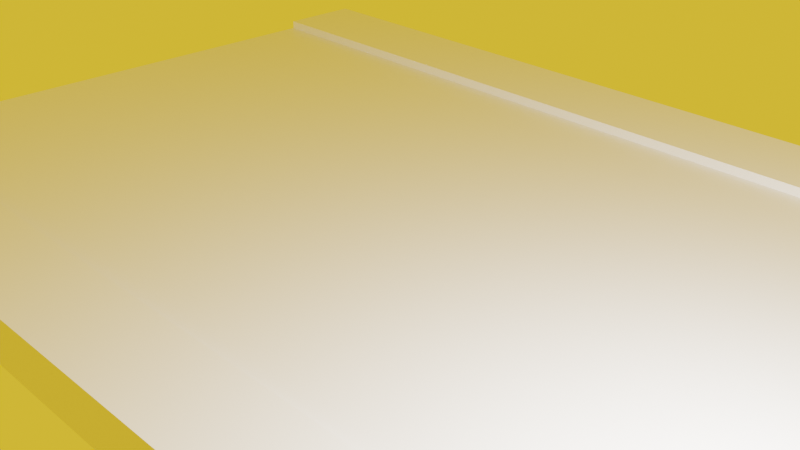 # Source: road.2.0.blend  (saved by Blender 2.91.10; exported with 4.5.12 LTS)
import bpy
from mathutils import Matrix  # noqa: F401  (used for matrix-valued properties, if any)

bpy.ops.wm.read_factory_settings(use_empty=True)
scene = bpy.context.scene
scene.name = 'Scene'

# ---- collections
col_collection = bpy.data.collections.new('Collection'); scene.collection.children.link(col_collection)
col_newroad = bpy.data.collections.new('newroad'); scene.collection.children.link(col_newroad)

# ---- materials (node trees are filled in below, after node groups)
mat_material_014 = bpy.data.materials.new('Material.014')
mat_material_014.alpha_threshold = 0.0
mat_material_014.use_transparent_shadow = False
mat_material_014.line_color = (0.0, 0.0, 0.0, 1.0)
mat_material_013 = bpy.data.materials.new('Material.013')
mat_material_013.alpha_threshold = 0.0
mat_material_013.use_transparent_shadow = False
mat_material_013.line_color = (0.0, 0.0, 0.0, 1.0)
mat_material_012 = bpy.data.materials.new('Material.012')
mat_material_012.alpha_threshold = 0.0
mat_material_012.use_transparent_shadow = False
mat_material_012.line_color = (0.0, 0.0, 0.0, 1.0)

# ---- material node trees
mat_material_014.use_nodes = True; mat_material_014.node_tree.nodes.clear()
_N = mat_material_014.node_tree.nodes; _L = mat_material_014.node_tree.links
n0 = _N.new('ShaderNodeOutputMaterial'); n0.name = 'Material Output'; n0.location = (300, 300)
n1 = _N.new('ShaderNodeBsdfPrincipled'); n1.name = 'Principled BSDF'; n1.location = (10, 300)
n1.distribution = 'GGX'
n1.subsurface_method = 'BURLEY'
n1.inputs[2].default_value = 0.4
n1.inputs[3].default_value = 1.45
n1.inputs[27].default_value = (0.0, 0.0, 0.0, 1.0)
n1.inputs[28].default_value = 1.0
_L.new(n1.outputs[0], n0.inputs[0])
n0.is_active_output = True
mat_material_013.use_nodes = True; mat_material_013.node_tree.nodes.clear()
_N = mat_material_013.node_tree.nodes; _L = mat_material_013.node_tree.links
n0 = _N.new('ShaderNodeOutputMaterial'); n0.name = 'Material Output'; n0.location = (300, 300)
n1 = _N.new('ShaderNodeBsdfPrincipled'); n1.name = 'Principled BSDF'; n1.location = (10, 300)
n1.distribution = 'GGX'
n1.subsurface_method = 'BURLEY'
n1.inputs[2].default_value = 0.4
n1.inputs[3].default_value = 1.45
n1.inputs[27].default_value = (0.0, 0.0, 0.0, 1.0)
n1.inputs[28].default_value = 1.0
_L.new(n1.outputs[0], n0.inputs[0])
n0.is_active_output = True
mat_material_012.use_nodes = True; mat_material_012.node_tree.nodes.clear()
_N = mat_material_012.node_tree.nodes; _L = mat_material_012.node_tree.links
n0 = _N.new('ShaderNodeOutputMaterial'); n0.name = 'Material Output'; n0.location = (300, 300)
n1 = _N.new('ShaderNodeBsdfPrincipled'); n1.name = 'Principled BSDF'; n1.location = (10, 300)
n1.distribution = 'GGX'
n1.subsurface_method = 'BURLEY'
n1.inputs[2].default_value = 0.4
n1.inputs[3].default_value = 1.45
n1.inputs[27].default_value = (0.0, 0.0, 0.0, 1.0)
n1.inputs[28].default_value = 1.0
_L.new(n1.outputs[0], n0.inputs[0])
n0.is_active_output = True

# ---- world
world_world = bpy.data.worlds.new('World'); scene.world = world_world
world_world.use_nodes = True; world_world.node_tree.nodes.clear()
_N = world_world.node_tree.nodes; _L = world_world.node_tree.links
n0 = _N.new('ShaderNodeOutputWorld'); n0.name = 'World Output'; n0.location = (300, 300)
n1 = _N.new('ShaderNodeBackground'); n1.name = 'Background'; n1.location = (10, 300)
n2 = _N.new('ShaderNodeBrightContrast'); n2.name = 'Bright/Contrast'; n2.location = (-180, 280)
n2.inputs[0].default_value = (1.0, 0.5583, 0.03252, 1.0)
_L.new(n1.outputs[0], n0.inputs[0])
_L.new(n2.outputs[0], n1.inputs[0])
n0.is_active_output = True
world_world.color = (1.0, 0.494, 0.05102)
world_world.use_sun_shadow = False
world_world.sun_shadow_jitter_overblur = 0.0

# ---- cameras
cam_camera = bpy.data.cameras.new('Camera')
cam_camera.clip_end = 100.0
cam_camera.ortho_scale = 7.314

# ---- lights
light_light_003 = bpy.data.lights.new('Light.003', 'POINT')
light_light_003.transmission_factor = 0.0
light_light_003.energy = 1000.0
light_light_003.shadow_soft_size = 0.1
light_light_003.shadow_maximum_resolution = 0.006
light_light_003.use_absolute_resolution = True
light_light_004 = bpy.data.lights.new('Light.004', 'POINT')
light_light_004.transmission_factor = 0.0
light_light_004.energy = 1000.0
light_light_004.shadow_soft_size = 0.1
light_light_004.shadow_maximum_resolution = 0.006
light_light_004.use_absolute_resolution = True

# ---- meshes
me_cube_014 = bpy.data.meshes.new('Cube.014')
me_cube_014.from_pydata([(1.0, 1.0, 1.0), (1.0, 1.0, -1.0), (1.0, -1.0, 1.0), (1.0, -1.0, -1.0), (-1.0, 1.0, 1.0), (-1.0, 1.0, -1.0), (-1.0, -1.0, 1.0), (-1.0, -1.0, -1.0)], [], [(0, 4, 6, 2), (3, 2, 6, 7), (7, 6, 4, 5), (5, 1, 3, 7), (1, 0, 2, 3), (5, 4, 0, 1)])
_uv = me_cube_014.uv_layers.new(name='UVMap')
_uv.uv.foreach_set('vector', [0.625, 0.5, 0.875, 0.5, 0.875, 0.75, 0.625, 0.75, 0.375, 0.75, 0.625, 0.75, 0.625, 1.0, 0.375, 1.0, 0.375, 0.0, 0.625, 0.0, 0.625, 0.25, 0.375, 0.25, 0.125, 0.5, 0.375, 0.5, 0.375, 0.75, 0.125, 0.75, 0.375, 0.5, 0.625, 0.5, 0.625, 0.75, 0.375, 0.75, 0.375, 0.25, 0.625, 0.25, 0.625, 0.5, 0.375, 0.5])
me_cube_014.materials.append(mat_material_014)
me_cube_014.use_remesh_preserve_volume = False
me_cube_014.use_remesh_preserve_attributes = False
me_cube_014.use_mirror_vertex_groups = False
me_cube_014.update()
me_cube_013 = bpy.data.meshes.new('Cube.013')
me_cube_013.from_pydata([(1.0, 1.0, 1.0), (1.0, 1.0, -1.0), (1.0, -1.0, 1.0), (1.0, -1.0, -1.0), (-1.0, 1.0, 1.0), (-1.0, 1.0, -1.0), (-1.0, -1.0, 1.0), (-1.0, -1.0, -1.0)], [], [(0, 4, 6, 2), (3, 2, 6, 7), (7, 6, 4, 5), (5, 1, 3, 7), (1, 0, 2, 3), (5, 4, 0, 1)])
_uv = me_cube_013.uv_layers.new(name='UVMap')
_uv.uv.foreach_set('vector', [0.625, 0.5, 0.875, 0.5, 0.875, 0.75, 0.625, 0.75, 0.375, 0.75, 0.625, 0.75, 0.625, 1.0, 0.375, 1.0, 0.375, 0.0, 0.625, 0.0, 0.625, 0.25, 0.375, 0.25, 0.125, 0.5, 0.375, 0.5, 0.375, 0.75, 0.125, 0.75, 0.375, 0.5, 0.625, 0.5, 0.625, 0.75, 0.375, 0.75, 0.375, 0.25, 0.625, 0.25, 0.625, 0.5, 0.375, 0.5])
me_cube_013.materials.append(mat_material_013)
me_cube_013.use_remesh_preserve_volume = False
me_cube_013.use_remesh_preserve_attributes = False
me_cube_013.use_mirror_vertex_groups = False
me_cube_013.update()
me_cube_012 = bpy.data.meshes.new('Cube.012')
me_cube_012.from_pydata([(1.0, 1.0, 1.0), (1.0, 1.0, -1.0), (1.0, -1.0, 1.0), (1.0, -1.0, -1.0), (-1.0, 1.0, 1.0), (-1.0, 1.0, -1.0), (-1.0, -1.0, 1.0), (-1.0, -1.0, -1.0)], [], [(0, 4, 6, 2), (3, 2, 6, 7), (7, 6, 4, 5), (5, 1, 3, 7), (1, 0, 2, 3), (5, 4, 0, 1)])
_uv = me_cube_012.uv_layers.new(name='UVMap')
_uv.uv.foreach_set('vector', [0.625, 0.5, 0.875, 0.5, 0.875, 0.75, 0.625, 0.75, 0.375, 0.75, 0.625, 0.75, 0.625, 1.0, 0.375, 1.0, 0.375, 0.0, 0.625, 0.0, 0.625, 0.25, 0.375, 0.25, 0.125, 0.5, 0.375, 0.5, 0.375, 0.75, 0.125, 0.75, 0.375, 0.5, 0.625, 0.5, 0.625, 0.75, 0.375, 0.75, 0.375, 0.25, 0.625, 0.25, 0.625, 0.5, 0.375, 0.5])
me_cube_012.materials.append(mat_material_012)
me_cube_012.use_remesh_preserve_volume = False
me_cube_012.use_remesh_preserve_attributes = False
me_cube_012.use_mirror_vertex_groups = False
me_cube_012.update()

# ---- objects
ob_camera = bpy.data.objects.new('Camera', cam_camera)
ob_light = bpy.data.objects.new('Light', light_light_003)
ob_cube = bpy.data.objects.new('Cube', me_cube_014)
ob_cube_001 = bpy.data.objects.new('Cube.001', me_cube_013)
ob_cube_002 = bpy.data.objects.new('Cube.002', me_cube_012)
ob_light_001 = bpy.data.objects.new('Light.001', light_light_004)
ob_mball = bpy.data.objects.new('Mball', None)
ob_mball_001 = bpy.data.objects.new('Mball.001', None)
ob_mball_002 = bpy.data.objects.new('Mball.002', None)

# ---- transforms, parenting, visibility, modifiers, constraints
ob_camera.location = (7.359, -6.926, 4.958)
ob_camera.rotation_euler = (1.109, 0.0, 0.8149)
ob_camera.lock_rotations_4d = False
ob_camera.empty_display_type = 'ARROWS'
ob_camera.color = (0.0, 0.0, 0.0, 0.0)
ob_camera.display_type = 'WIRE'
ob_camera.lineart.crease_threshold = 0.0
ob_light.location = (5.498, -2.042, 2.439)
ob_light.rotation_euler = (0.6503, 0.05522, 1.866)
ob_light.lock_rotations_4d = False
ob_light.empty_display_type = 'ARROWS'
ob_light.color = (0.0, 0.0, 0.0, 0.0)
ob_light.lineart.crease_threshold = 0.0
ob_cube.location = (0.0, 0.1165, 0.0)
ob_cube.scale = (5.596, 3.15, 0.1615)
ob_cube.lock_rotations_4d = False
ob_cube.empty_display_type = 'ARROWS'
ob_cube.lineart.crease_threshold = 0.0
ob_cube_001.location = (0.0, -3.499, 0.003243)
ob_cube_001.scale = (5.588, 0.4929, 0.2632)
ob_cube_001.lock_rotations_4d = False
ob_cube_001.empty_display_type = 'ARROWS'
ob_cube_001.lineart.crease_threshold = 0.0
ob_cube_002.location = (0.0, 3.593, 0.003243)
ob_cube_002.scale = (5.588, 0.5144, 0.2632)
ob_cube_002.lock_rotations_4d = False
ob_cube_002.empty_display_type = 'ARROWS'
ob_cube_002.lineart.crease_threshold = 0.0
ob_light_001.location = (5.498, -2.042, 2.439)
ob_light_001.rotation_euler = (0.6503, 0.05522, 1.866)
ob_light_001.lock_rotations_4d = False
ob_light_001.empty_display_type = 'ARROWS'
ob_light_001.color = (0.0, 0.0, 0.0, 0.0)
ob_light_001.lineart.crease_threshold = 0.0
ob_mball.location = (-3.629, -0.04882, 0.1272)
ob_mball.scale = (0.3606, 0.1963, 0.1123)
ob_mball.empty_image_offset = (0.0, 0.0)
ob_mball.lineart.crease_threshold = 0.0
ob_mball_001.location = (3.646, -0.04882, 0.1272)
ob_mball_001.scale = (0.3606, 0.1963, 0.1123)
ob_mball_001.empty_image_offset = (0.0, 0.0)
ob_mball_001.lineart.crease_threshold = 0.0
ob_mball_002.location = (0.0, -0.04882, 0.1272)
ob_mball_002.scale = (0.3606, 0.1963, 0.1123)
ob_mball_002.empty_image_offset = (0.0, 0.0)
ob_mball_002.lineart.crease_threshold = 0.0

# ---- collection membership
col_collection.objects.link(ob_camera)
col_newroad.objects.link(ob_light)
col_newroad.objects.link(ob_cube)
col_newroad.objects.link(ob_cube_001)
col_newroad.objects.link(ob_cube_002)
col_newroad.objects.link(ob_light_001)
col_newroad.objects.link(ob_mball)
col_newroad.objects.link(ob_mball_001)
col_newroad.objects.link(ob_mball_002)

# ---- scene / render settings (as saved in the file)
scene.camera = ob_camera
scene.frame_start = 1; scene.frame_end = 250; scene.frame_set(1)
scene.render.engine = 'BLENDER_EEVEE_NEXT'
scene.cycles.use_denoising = False
scene.cycles.samples = 128
scene.cycles.sampling_pattern = 'TABULATED_SOBOL'
scene.cycles.use_adaptive_sampling = False
scene.cycles.use_light_tree = False
scene.view_settings.view_transform = 'Filmic'
bpy.context.view_layer.update()

